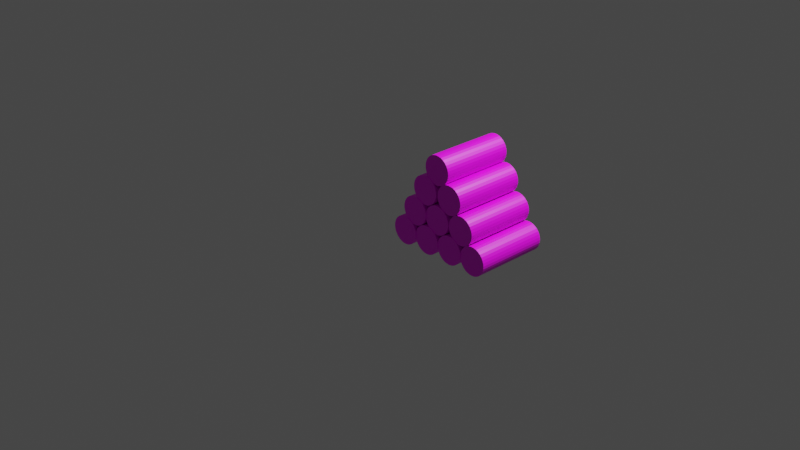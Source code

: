 # Source: Buches.blend  (saved by Blender 2.81.16; exported with 4.5.12 LTS)
import bpy
from mathutils import Matrix  # noqa: F401  (used for matrix-valued properties, if any)

bpy.ops.wm.read_factory_settings(use_empty=True)
scene = bpy.context.scene
scene.name = 'Scene'

# ---- collections
col_collection = bpy.data.collections.new('Collection'); scene.collection.children.link(col_collection)

# ---- images (referenced by path relative to the original .blend; pixels are not part of the script)
import os
ASSET_DIR = os.environ.get("B2B_ASSET_DIR", "")  # directory of the original .blend (textures are referenced by path, not embedded)
HERE = os.path.dirname(os.path.abspath(__file__))  # packed textures are extracted next to this script under _unpacked/

def load_image(name, relpath, width, height, colorspace="sRGB"):
    """Load a texture the original file referenced (path relative to the .blend, or extracted next to this script)."""
    p = next((c for c in (os.path.join(HERE, relpath), os.path.join(ASSET_DIR, relpath)) if relpath and os.path.exists(c)), "")
    if p:
        img = bpy.data.images.load(p, check_existing=True)
        img.name = name
    else:  # same state as the original file: an image datablock whose file is absent (Cycles renders it pink)
        img = bpy.data.images.new(name, width, height)
        img.source = "FILE"
        img.filepath = "//" + (relpath or name)
    img.colorspace_settings.name = colorspace
    return img
img_bark_pine_basecolor_jpg = load_image('Bark_Pine_baseColor.jpg', 'Texture/Bark_Pine_002_SD/Bark_Pine_baseColor.jpg', 1024, 1024, 'sRGB')
img_bark_pine_normal_jpg = load_image('Bark_Pine_normal.jpg', 'Texture/Bark_Pine_002_SD/Bark_Pine_normal.jpg', 1024, 1024, 'sRGB')
img_wood_002_color_jpg = load_image('Wood_002_COLOR.jpg', 'Texture/Wood_002_SD/Wood_002_COLOR.jpg', 1024, 1024, 'sRGB')

# ---- materials (node trees are filled in below, after node groups)
mat_material_001 = bpy.data.materials.new('Material.001')
mat_material_001.use_transparent_shadow = False
mat_material_002 = bpy.data.materials.new('Material.002')
mat_material_002.use_transparent_shadow = False

# ---- material node trees
mat_material_001.use_nodes = True; mat_material_001.node_tree.nodes.clear()
_N = mat_material_001.node_tree.nodes; _L = mat_material_001.node_tree.links
n0 = _N.new('ShaderNodeOutputMaterial'); n0.name = 'Material Output'; n0.location = (300, 300)
n1 = _N.new('ShaderNodeBsdfPrincipled'); n1.name = 'Principled BSDF'; n1.location = (10, 300)
n1.distribution = 'GGX'
n1.subsurface_method = 'BURLEY'
n1.inputs[3].default_value = 1.45
n1.inputs[27].default_value = (0.0, 0.0, 0.0, 1.0)
n1.inputs[28].default_value = 1.0
n2 = _N.new('ShaderNodeTexImage'); n2.name = 'Image Texture'; n2.location = (-280, 280)
n2.image = img_bark_pine_basecolor_jpg
n3 = _N.new('ShaderNodeTexImage'); n3.name = 'Image Texture.001'; n3.location = (-453, -63)
n3.image = img_bark_pine_normal_jpg
_L.new(n1.outputs[0], n0.inputs[0])
_L.new(n2.outputs[0], n1.inputs[0])
n0.is_active_output = True
mat_material_002.use_nodes = True; mat_material_002.node_tree.nodes.clear()
_N = mat_material_002.node_tree.nodes; _L = mat_material_002.node_tree.links
n0 = _N.new('ShaderNodeOutputMaterial'); n0.name = 'Material Output'; n0.location = (300, 300)
n1 = _N.new('ShaderNodeBsdfPrincipled'); n1.name = 'Principled BSDF'; n1.location = (10, 300)
n1.distribution = 'GGX'
n1.subsurface_method = 'BURLEY'
n1.inputs[3].default_value = 1.45
n1.inputs[27].default_value = (0.0, 0.0, 0.0, 1.0)
n1.inputs[28].default_value = 1.0
n2 = _N.new('ShaderNodeTexImage'); n2.name = 'Image Texture'; n2.location = (-280, 280)
n2.image = img_wood_002_color_jpg
_L.new(n1.outputs[0], n0.inputs[0])
_L.new(n2.outputs[0], n1.inputs[0])
n0.is_active_output = True

# ---- world
world_world = bpy.data.worlds.new('World'); scene.world = world_world
world_world.use_nodes = True; world_world.node_tree.nodes.clear()
_N = world_world.node_tree.nodes; _L = world_world.node_tree.links
n0 = _N.new('ShaderNodeOutputWorld'); n0.name = 'World Output'; n0.location = (300, 300)
n1 = _N.new('ShaderNodeBackground'); n1.name = 'Background'; n1.location = (10, 300)
n1.inputs[0].default_value = (0.05088, 0.05088, 0.05088, 1.0)
_L.new(n1.outputs[0], n0.inputs[0])
n0.is_active_output = True
world_world.color = (0.05088, 0.05088, 0.05088)
world_world.use_sun_shadow = False
world_world.sun_shadow_jitter_overblur = 0.0

# ---- cameras
cam_camera = bpy.data.cameras.new('Camera')
cam_camera.clip_end = 100.0
cam_camera.ortho_scale = 7.314

# ---- lights
light_light = bpy.data.lights.new('Light', 'POINT')
light_light.transmission_factor = 0.0
light_light.energy = 1000.0
light_light.shadow_soft_size = 0.1
light_light.shadow_maximum_resolution = 0.006
light_light.use_absolute_resolution = True

# ---- meshes
me_cylinder = bpy.data.meshes.new('Cylinder')
me_cylinder.from_pydata([(2.391, -1.1, -1.018), (2.427, -1.104, -1.018), (2.463, -1.115, -1.018), (2.495, -1.132, -1.018), (2.524, -1.155, -1.018), (2.547, -1.184, -1.018), (2.565, -1.217, -1.018), (2.576, -1.252, -1.018), (2.579, -1.289, -1.018), (2.576, -1.326, -1.018), (2.565, -1.361, -1.018), (2.547, -1.394, -1.018), (2.524, -1.422, -1.018), (2.495, -1.446, -1.018), (2.463, -1.463, -1.018), (2.427, -1.474, -1.018), (2.391, -1.478, -1.018), (2.354, -1.474, -1.018), (2.318, -1.463, -1.018), (2.286, -1.446, -1.018), (2.257, -1.422, -1.018), (2.234, -1.394, -1.018), (2.216, -1.361, -1.018), (2.205, -1.326, -1.018), (2.202, -1.289, -1.018), (2.205, -1.252, -1.018), (2.216, -1.217, -1.018), (2.234, -1.184, -1.018), (2.257, -1.155, -1.018), (2.286, -1.132, -1.018), (2.318, -1.115, -1.018), (2.354, -1.104, -1.018), (2.391, -1.1, -1.988), (2.427, -1.104, -1.988), (2.463, -1.115, -1.988), (2.495, -1.132, -1.988), (2.524, -1.155, -1.988), (2.547, -1.184, -1.988), (2.565, -1.217, -1.988), (2.576, -1.252, -1.988), (2.579, -1.289, -1.988), (2.576, -1.326, -1.988), (2.565, -1.361, -1.988), (2.547, -1.394, -1.988), (2.524, -1.422, -1.988), (2.495, -1.446, -1.988), (2.463, -1.463, -1.988), (2.427, -1.474, -1.988), (2.391, -1.478, -1.988), (2.354, -1.474, -1.988), (2.318, -1.463, -1.988), (2.286, -1.446, -1.988), (2.257, -1.422, -1.988), (2.234, -1.394, -1.988), (2.216, -1.361, -1.988), (2.205, -1.326, -1.988), (2.202, -1.289, -1.988), (2.205, -1.252, -1.988), (2.216, -1.217, -1.988), (2.234, -1.184, -1.988), (2.257, -1.155, -1.988), (2.286, -1.132, -1.988), (2.318, -1.115, -1.988), (2.354, -1.104, -1.988), (2.761, -1.086, -1.009), (2.798, -1.089, -1.009), (2.834, -1.1, -1.009), (2.866, -1.117, -1.009), (2.895, -1.141, -1.009), (2.918, -1.17, -1.009), (2.936, -1.202, -1.009), (2.946, -1.238, -1.009), (2.95, -1.274, -1.009), (2.946, -1.311, -1.009), (2.936, -1.347, -1.009), (2.918, -1.379, -1.009), (2.895, -1.408, -1.009), (2.866, -1.431, -1.009), (2.834, -1.449, -1.009), (2.798, -1.459, -1.009), (2.761, -1.463, -1.009), (2.725, -1.459, -1.009), (2.689, -1.449, -1.009), (2.657, -1.431, -1.009), (2.628, -1.408, -1.009), (2.604, -1.379, -1.009), (2.587, -1.347, -1.009), (2.576, -1.311, -1.009), (2.573, -1.274, -1.009), (2.576, -1.238, -1.009), (2.587, -1.202, -1.009), (2.604, -1.17, -1.009), (2.628, -1.141, -1.009), (2.657, -1.117, -1.009), (2.689, -1.1, -1.009), (2.725, -1.089, -1.009), (2.761, -1.086, -1.98), (2.798, -1.089, -1.98), (2.834, -1.1, -1.98), (2.866, -1.117, -1.98), (2.895, -1.141, -1.98), (2.918, -1.17, -1.98), (2.936, -1.202, -1.98), (2.946, -1.238, -1.98), (2.95, -1.274, -1.98), (2.946, -1.311, -1.98), (2.936, -1.347, -1.98), (2.918, -1.379, -1.98), (2.895, -1.408, -1.98), (2.866, -1.431, -1.98), (2.834, -1.449, -1.98), (2.798, -1.459, -1.98), (2.761, -1.463, -1.98), (2.725, -1.459, -1.98), (2.689, -1.449, -1.98), (2.657, -1.431, -1.98), (2.628, -1.408, -1.98), (2.604, -1.379, -1.98), (2.587, -1.347, -1.98), (2.576, -1.311, -1.98), (2.573, -1.274, -1.98), (2.576, -1.238, -1.98), (2.587, -1.202, -1.98), (2.604, -1.17, -1.98), (2.628, -1.141, -1.98), (2.657, -1.117, -1.98), (2.689, -1.1, -1.98), (2.725, -1.089, -1.98), (3.134, -1.071, -1.001), (3.171, -1.075, -1.001), (3.206, -1.085, -1.001), (3.239, -1.103, -1.001), (3.268, -1.126, -1.001), (3.291, -1.155, -1.001), (3.308, -1.188, -1.001), (3.319, -1.223, -1.001), (3.323, -1.26, -1.001), (3.319, -1.297, -1.001), (3.308, -1.332, -1.001), (3.291, -1.365, -1.001), (3.268, -1.393, -1.001), (3.239, -1.417, -1.001), (3.206, -1.434, -1.001), (3.171, -1.445, -1.001), (3.134, -1.449, -1.001), (3.097, -1.445, -1.001), (3.062, -1.434, -1.001), (3.029, -1.417, -1.001), (3.001, -1.393, -1.001), (2.977, -1.365, -1.001), (2.96, -1.332, -1.001), (2.949, -1.297, -1.001), (2.945, -1.26, -1.001), (2.949, -1.223, -1.001), (2.96, -1.188, -1.001), (2.977, -1.155, -1.001), (3.001, -1.126, -1.001), (3.029, -1.103, -1.001), (3.062, -1.085, -1.001), (3.097, -1.075, -1.001), (3.134, -1.071, -1.972), (3.171, -1.075, -1.972), (3.206, -1.085, -1.972), (3.239, -1.103, -1.972), (3.268, -1.126, -1.972), (3.291, -1.155, -1.972), (3.308, -1.188, -1.972), (3.319, -1.223, -1.972), (3.323, -1.26, -1.972), (3.319, -1.297, -1.972), (3.308, -1.332, -1.972), (3.291, -1.365, -1.972), (3.268, -1.393, -1.972), (3.239, -1.417, -1.972), (3.206, -1.434, -1.972), (3.171, -1.445, -1.972), (3.134, -1.449, -1.972), (3.097, -1.445, -1.972), (3.062, -1.434, -1.972), (3.029, -1.417, -1.972), (3.001, -1.393, -1.972), (2.977, -1.365, -1.972), (2.96, -1.332, -1.972), (2.949, -1.297, -1.972), (2.945, -1.26, -1.972), (2.949, -1.223, -1.972), (2.96, -1.188, -1.972), (2.977, -1.155, -1.972), (3.001, -1.126, -1.972), (3.029, -1.103, -1.972), (3.062, -1.085, -1.972), (3.097, -1.075, -1.972), (3.505, -1.057, -0.9929), (3.542, -1.06, -0.9929), (3.577, -1.071, -0.9929), (3.61, -1.088, -0.9929), (3.638, -1.112, -0.9929), (3.662, -1.14, -0.9929), (3.679, -1.173, -0.9929), (3.69, -1.208, -0.9929), (3.694, -1.245, -0.9929), (3.69, -1.282, -0.9929), (3.679, -1.318, -0.9929), (3.662, -1.35, -0.9929), (3.638, -1.379, -0.9929), (3.61, -1.402, -0.9929), (3.577, -1.42, -0.9929), (3.542, -1.43, -0.9929), (3.505, -1.434, -0.9929), (3.468, -1.43, -0.9929), (3.433, -1.42, -0.9929), (3.4, -1.402, -0.9929), (3.372, -1.379, -0.9929), (3.348, -1.35, -0.9929), (3.331, -1.318, -0.9929), (3.32, -1.282, -0.9929), (3.316, -1.245, -0.9929), (3.32, -1.208, -0.9929), (3.331, -1.173, -0.9929), (3.348, -1.14, -0.9929), (3.372, -1.112, -0.9929), (3.4, -1.088, -0.9929), (3.433, -1.071, -0.9929), (3.468, -1.06, -0.9929), (3.505, -1.057, -1.963), (3.542, -1.06, -1.963), (3.577, -1.071, -1.963), (3.61, -1.088, -1.963), (3.638, -1.112, -1.963), (3.662, -1.14, -1.963), (3.679, -1.173, -1.963), (3.69, -1.208, -1.963), (3.694, -1.245, -1.963), (3.69, -1.282, -1.963), (3.679, -1.318, -1.963), (3.662, -1.35, -1.963), (3.638, -1.379, -1.963), (3.61, -1.402, -1.963), (3.577, -1.42, -1.963), (3.542, -1.43, -1.963), (3.505, -1.434, -1.963), (3.468, -1.43, -1.963), (3.433, -1.42, -1.963), (3.4, -1.402, -1.963), (3.372, -1.379, -1.963), (3.348, -1.35, -1.963), (3.331, -1.318, -1.963), (3.32, -1.282, -1.963), (3.316, -1.245, -1.963), (3.32, -1.208, -1.963), (3.331, -1.173, -1.963), (3.348, -1.14, -1.963), (3.372, -1.112, -1.963), (3.4, -1.088, -1.963), (3.433, -1.071, -1.963), (3.468, -1.06, -1.963), (3.322, -1.385, -0.9935), (3.359, -1.389, -0.9935), (3.394, -1.4, -0.9935), (3.427, -1.417, -0.9935), (3.455, -1.441, -0.9935), (3.479, -1.469, -0.9935), (3.496, -1.502, -0.9935), (3.507, -1.537, -0.9935), (3.511, -1.574, -0.9935), (3.507, -1.611, -0.9935), (3.496, -1.646, -0.9935), (3.479, -1.679, -0.9935), (3.455, -1.707, -0.9935), (3.427, -1.731, -0.9935), (3.394, -1.748, -0.9935), (3.359, -1.759, -0.9935), (3.322, -1.763, -0.9935), (3.285, -1.759, -0.9935), (3.25, -1.748, -0.9935), (3.217, -1.731, -0.9935), (3.189, -1.707, -0.9935), (3.165, -1.679, -0.9935), (3.148, -1.646, -0.9935), (3.137, -1.611, -0.9935), (3.133, -1.574, -0.9935), (3.137, -1.537, -0.9935), (3.148, -1.502, -0.9935), (3.165, -1.469, -0.9935), (3.189, -1.441, -0.9935), (3.217, -1.417, -0.9935), (3.25, -1.4, -0.9935), (3.285, -1.389, -0.9935), (3.322, -1.385, -1.964), (3.359, -1.389, -1.964), (3.394, -1.4, -1.964), (3.427, -1.417, -1.964), (3.455, -1.441, -1.964), (3.479, -1.469, -1.964), (3.496, -1.502, -1.964), (3.507, -1.537, -1.964), (3.511, -1.574, -1.964), (3.507, -1.611, -1.964), (3.496, -1.646, -1.964), (3.479, -1.679, -1.964), (3.455, -1.707, -1.964), (3.427, -1.731, -1.964), (3.394, -1.748, -1.964), (3.359, -1.759, -1.964), (3.322, -1.763, -1.964), (3.285, -1.759, -1.964), (3.25, -1.748, -1.964), (3.217, -1.731, -1.964), (3.189, -1.707, -1.964), (3.165, -1.679, -1.964), (3.148, -1.646, -1.964), (3.137, -1.611, -1.964), (3.133, -1.574, -1.964), (3.137, -1.537, -1.964), (3.148, -1.502, -1.964), (3.165, -1.469, -1.964), (3.189, -1.441, -1.964), (3.217, -1.417, -1.964), (3.25, -1.4, -1.964), (3.285, -1.389, -1.964), (2.941, -1.4, -1.002), (2.978, -1.404, -1.002), (3.013, -1.414, -1.002), (3.046, -1.432, -1.002), (3.074, -1.455, -1.002), (3.098, -1.484, -1.002), (3.115, -1.517, -1.002), (3.126, -1.552, -1.002), (3.13, -1.589, -1.002), (3.126, -1.626, -1.002), (3.115, -1.661, -1.002), (3.098, -1.694, -1.002), (3.074, -1.722, -1.002), (3.046, -1.746, -1.002), (3.013, -1.763, -1.002), (2.978, -1.774, -1.002), (2.941, -1.778, -1.002), (2.904, -1.774, -1.002), (2.869, -1.763, -1.002), (2.836, -1.746, -1.002), (2.808, -1.722, -1.002), (2.784, -1.694, -1.002), (2.767, -1.661, -1.002), (2.756, -1.626, -1.002), (2.752, -1.589, -1.002), (2.756, -1.552, -1.002), (2.767, -1.517, -1.002), (2.784, -1.484, -1.002), (2.808, -1.455, -1.002), (2.836, -1.432, -1.002), (2.869, -1.414, -1.002), (2.904, -1.404, -1.002), (2.941, -1.4, -1.972), (2.978, -1.404, -1.972), (3.013, -1.414, -1.972), (3.046, -1.432, -1.972), (3.074, -1.455, -1.972), (3.098, -1.484, -1.972), (3.115, -1.517, -1.972), (3.126, -1.552, -1.972), (3.13, -1.589, -1.972), (3.126, -1.626, -1.972), (3.115, -1.661, -1.972), (3.098, -1.694, -1.972), (3.074, -1.722, -1.972), (3.046, -1.746, -1.972), (3.013, -1.763, -1.972), (2.978, -1.774, -1.972), (2.941, -1.778, -1.972), (2.904, -1.774, -1.972), (2.869, -1.763, -1.972), (2.836, -1.746, -1.972), (2.808, -1.722, -1.972), (2.784, -1.694, -1.972), (2.767, -1.661, -1.972), (2.756, -1.626, -1.972), (2.752, -1.589, -1.972), (2.756, -1.552, -1.972), (2.767, -1.517, -1.972), (2.784, -1.484, -1.972), (2.808, -1.455, -1.972), (2.836, -1.432, -1.972), (2.869, -1.414, -1.972), (2.904, -1.404, -1.972), (2.57, -1.414, -1.01), (2.607, -1.418, -1.01), (2.642, -1.428, -1.01), (2.675, -1.446, -1.01), (2.703, -1.469, -1.01), (2.727, -1.498, -1.01), (2.744, -1.53, -1.01), (2.755, -1.566, -1.01), (2.759, -1.603, -1.01), (2.755, -1.639, -1.01), (2.744, -1.675, -1.01), (2.727, -1.707, -1.01), (2.703, -1.736, -1.01), (2.675, -1.76, -1.01), (2.642, -1.777, -1.01), (2.607, -1.788, -1.01), (2.57, -1.791, -1.01), (2.533, -1.788, -1.01), (2.498, -1.777, -1.01), (2.465, -1.76, -1.01), (2.436, -1.736, -1.01), (2.413, -1.707, -1.01), (2.396, -1.675, -1.01), (2.385, -1.639, -1.01), (2.381, -1.603, -1.01), (2.385, -1.566, -1.01), (2.396, -1.53, -1.01), (2.413, -1.498, -1.01), (2.436, -1.469, -1.01), (2.465, -1.446, -1.01), (2.498, -1.428, -1.01), (2.533, -1.418, -1.01), (2.57, -1.414, -1.981), (2.607, -1.418, -1.981), (2.642, -1.428, -1.981), (2.675, -1.446, -1.981), (2.703, -1.469, -1.981), (2.727, -1.498, -1.981), (2.744, -1.53, -1.981), (2.755, -1.566, -1.981), (2.759, -1.603, -1.981), (2.755, -1.639, -1.981), (2.744, -1.675, -1.981), (2.727, -1.707, -1.981), (2.703, -1.736, -1.981), (2.675, -1.76, -1.981), (2.642, -1.777, -1.981), (2.607, -1.788, -1.981), (2.57, -1.791, -1.981), (2.533, -1.788, -1.981), (2.498, -1.777, -1.981), (2.465, -1.76, -1.981), (2.436, -1.736, -1.981), (2.413, -1.707, -1.981), (2.396, -1.675, -1.981), (2.385, -1.639, -1.981), (2.381, -1.603, -1.981), (2.385, -1.566, -1.981), (2.396, -1.53, -1.981), (2.413, -1.498, -1.981), (2.436, -1.469, -1.981), (2.465, -1.446, -1.981), (2.498, -1.428, -1.981), (2.533, -1.418, -1.981), (2.748, -1.732, -1.003), (2.785, -1.735, -1.003), (2.82, -1.746, -1.003), (2.853, -1.764, -1.003), (2.882, -1.787, -1.003), (2.905, -1.816, -1.003), (2.923, -1.848, -1.003), (2.933, -1.884, -1.003), (2.937, -1.921, -1.003), (2.933, -1.957, -1.003), (2.923, -1.993, -1.003), (2.905, -2.025, -1.003), (2.882, -2.054, -1.003), (2.853, -2.077, -1.003), (2.82, -2.095, -1.003), (2.785, -2.106, -1.003), (2.748, -2.109, -1.003), (2.711, -2.106, -1.003), (2.676, -2.095, -1.003), (2.643, -2.077, -1.003), (2.615, -2.054, -1.003), (2.591, -2.025, -1.003), (2.574, -1.993, -1.003), (2.563, -1.957, -1.003), (2.56, -1.921, -1.003), (2.563, -1.884, -1.003), (2.574, -1.848, -1.003), (2.591, -1.816, -1.003), (2.615, -1.787, -1.003), (2.643, -1.764, -1.003), (2.676, -1.746, -1.003), (2.711, -1.735, -1.003), (2.748, -1.732, -1.973), (2.785, -1.735, -1.973), (2.82, -1.746, -1.973), (2.853, -1.764, -1.973), (2.882, -1.787, -1.973), (2.905, -1.816, -1.973), (2.923, -1.848, -1.973), (2.933, -1.884, -1.973), (2.937, -1.921, -1.973), (2.933, -1.957, -1.973), (2.923, -1.993, -1.973), (2.905, -2.025, -1.973), (2.882, -2.054, -1.973), (2.853, -2.077, -1.973), (2.82, -2.095, -1.973), (2.785, -2.106, -1.973), (2.748, -2.109, -1.973), (2.711, -2.106, -1.973), (2.676, -2.095, -1.973), (2.643, -2.077, -1.973), (2.615, -2.054, -1.973), (2.591, -2.025, -1.973), (2.574, -1.993, -1.973), (2.563, -1.957, -1.973), (2.56, -1.921, -1.973), (2.563, -1.884, -1.973), (2.574, -1.848, -1.973), (2.591, -1.816, -1.973), (2.615, -1.787, -1.973), (2.643, -1.764, -1.973), (2.676, -1.746, -1.973), (2.711, -1.735, -1.973), (3.142, -1.716, -0.994), (3.179, -1.72, -0.994), (3.214, -1.731, -0.994), (3.247, -1.748, -0.994), (3.275, -1.772, -0.994), (3.299, -1.8, -0.994), (3.316, -1.833, -0.994), (3.327, -1.868, -0.994), (3.33, -1.905, -0.994), (3.327, -1.942, -0.994), (3.316, -1.977, -0.994), (3.299, -2.01, -0.994), (3.275, -2.039, -0.994), (3.247, -2.062, -0.994), (3.214, -2.08, -0.994), (3.179, -2.09, -0.994), (3.142, -2.094, -0.994), (3.105, -2.09, -0.994), (3.07, -2.08, -0.994), (3.037, -2.062, -0.994), (3.008, -2.039, -0.994), (2.985, -2.01, -0.994), (2.967, -1.977, -0.994), (2.957, -1.942, -0.994), (2.953, -1.905, -0.994), (2.957, -1.868, -0.994), (2.967, -1.833, -0.994), (2.985, -1.8, -0.994), (3.008, -1.772, -0.994), (3.037, -1.748, -0.994), (3.07, -1.731, -0.994), (3.105, -1.72, -0.994), (3.142, -1.716, -1.964), (3.179, -1.72, -1.964), (3.214, -1.731, -1.964), (3.247, -1.748, -1.964), (3.275, -1.772, -1.964), (3.299, -1.8, -1.964), (3.316, -1.833, -1.964), (3.327, -1.868, -1.964), (3.33, -1.905, -1.964), (3.327, -1.942, -1.964), (3.316, -1.977, -1.964), (3.299, -2.01, -1.964), (3.275, -2.039, -1.964), (3.247, -2.062, -1.964), (3.214, -2.08, -1.964), (3.179, -2.09, -1.964), (3.142, -2.094, -1.964), (3.105, -2.09, -1.964), (3.07, -2.08, -1.964), (3.037, -2.062, -1.964), (3.008, -2.039, -1.964), (2.985, -2.01, -1.964), (2.967, -1.977, -1.964), (2.957, -1.942, -1.964), (2.953, -1.905, -1.964), (2.957, -1.868, -1.964), (2.967, -1.833, -1.964), (2.985, -1.8, -1.964), (3.008, -1.772, -1.964), (3.037, -1.748, -1.964), (3.07, -1.731, -1.964), (3.105, -1.72, -1.964), (2.952, -2.039, -0.9948), (2.988, -2.042, -0.9948), (3.024, -2.053, -0.9948), (3.056, -2.07, -0.9948), (3.085, -2.094, -0.9948), (3.108, -2.122, -0.9948), (3.126, -2.155, -0.9948), (3.137, -2.19, -0.9948), (3.14, -2.227, -0.9948), (3.137, -2.264, -0.9948), (3.126, -2.299, -0.9948), (3.108, -2.332, -0.9948), (3.085, -2.361, -0.9948), (3.056, -2.384, -0.9948), (3.024, -2.402, -0.9948), (2.988, -2.412, -0.9948), (2.952, -2.416, -0.9948), (2.915, -2.412, -0.9948), (2.879, -2.402, -0.9948), (2.847, -2.384, -0.9948), (2.818, -2.361, -0.9948), (2.795, -2.332, -0.9948), (2.777, -2.299, -0.9948), (2.766, -2.264, -0.9948), (2.763, -2.227, -0.9948), (2.766, -2.19, -0.9948), (2.777, -2.155, -0.9948), (2.795, -2.122, -0.9948), (2.818, -2.094, -0.9948), (2.847, -2.07, -0.9948), (2.879, -2.053, -0.9948), (2.915, -2.042, -0.9948), (2.952, -2.039, -1.965), (2.988, -2.042, -1.965), (3.024, -2.053, -1.965), (3.056, -2.07, -1.965), (3.085, -2.094, -1.965), (3.108, -2.122, -1.965), (3.126, -2.155, -1.965), (3.137, -2.19, -1.965), (3.14, -2.227, -1.965), (3.137, -2.264, -1.965), (3.126, -2.299, -1.965), (3.108, -2.332, -1.965), (3.085, -2.361, -1.965), (3.056, -2.384, -1.965), (3.024, -2.402, -1.965), (2.988, -2.412, -1.965), (2.952, -2.416, -1.965), (2.915, -2.412, -1.965), (2.879, -2.402, -1.965), (2.847, -2.384, -1.965), (2.818, -2.361, -1.965), (2.795, -2.332, -1.965), (2.777, -2.299, -1.965), (2.766, -2.264, -1.965), (2.763, -2.227, -1.965), (2.766, -2.19, -1.965), (2.777, -2.155, -1.965), (2.795, -2.122, -1.965), (2.818, -2.094, -1.965), (2.847, -2.07, -1.965), (2.879, -2.053, -1.965), (2.915, -2.042, -1.965)], [], [(2, 34, 33, 1), (3, 35, 34, 2), (4, 36, 35, 3), (5, 37, 36, 4), (6, 38, 37, 5), (7, 39, 38, 6), (8, 40, 39, 7), (9, 41, 40, 8), (10, 42, 41, 9), (11, 43, 42, 10), (12, 44, 43, 11), (13, 45, 44, 12), (14, 46, 45, 13), (15, 47, 46, 14), (16, 48, 47, 15), (17, 49, 48, 16), (18, 50, 49, 17), (19, 51, 50, 18), (20, 52, 51, 19), (21, 53, 52, 20), (22, 54, 53, 21), (23, 55, 54, 22), (24, 56, 55, 23), (25, 57, 56, 24), (26, 58, 57, 25), (27, 59, 58, 26), (28, 60, 59, 27), (29, 61, 60, 28), (30, 62, 61, 29), (31, 63, 62, 30), (1, 0, 31, 30, 29, 28, 27, 26, 25, 24, 23, 22, 21, 20, 19, 18, 17, 16, 15, 14, 13, 12, 11, 10, 9, 8, 7, 6, 5, 4, 3, 2), (0, 32, 63, 31), (32, 33, 34, 35, 36, 37, 38, 39, 40, 41, 42, 43, 44, 45, 46, 47, 48, 49, 50, 51, 52, 53, 54, 55, 56, 57, 58, 59, 60, 61, 62, 63), (1, 33, 32, 0), (66, 98, 97, 65), (67, 99, 98, 66), (68, 100, 99, 67), (69, 101, 100, 68), (70, 102, 101, 69), (71, 103, 102, 70), (72, 104, 103, 71), (73, 105, 104, 72), (74, 106, 105, 73), (75, 107, 106, 74), (76, 108, 107, 75), (77, 109, 108, 76), (78, 110, 109, 77), (79, 111, 110, 78), (80, 112, 111, 79), (81, 113, 112, 80), (82, 114, 113, 81), (83, 115, 114, 82), (84, 116, 115, 83), (85, 117, 116, 84), (86, 118, 117, 85), (87, 119, 118, 86), (88, 120, 119, 87), (89, 121, 120, 88), (90, 122, 121, 89), (91, 123, 122, 90), (92, 124, 123, 91), (93, 125, 124, 92), (94, 126, 125, 93), (95, 127, 126, 94), (65, 64, 95, 94, 93, 92, 91, 90, 89, 88, 87, 86, 85, 84, 83, 82, 81, 80, 79, 78, 77, 76, 75, 74, 73, 72, 71, 70, 69, 68, 67, 66), (64, 96, 127, 95), (96, 97, 98, 99, 100, 101, 102, 103, 104, 105, 106, 107, 108, 109, 110, 111, 112, 113, 114, 115, 116, 117, 118, 119, 120, 121, 122, 123, 124, 125, 126, 127), (65, 97, 96, 64), (130, 162, 161, 129), (131, 163, 162, 130), (132, 164, 163, 131), (133, 165, 164, 132), (134, 166, 165, 133), (135, 167, 166, 134), (136, 168, 167, 135), (137, 169, 168, 136), (138, 170, 169, 137), (139, 171, 170, 138), (140, 172, 171, 139), (141, 173, 172, 140), (142, 174, 173, 141), (143, 175, 174, 142), (144, 176, 175, 143), (145, 177, 176, 144), (146, 178, 177, 145), (147, 179, 178, 146), (148, 180, 179, 147), (149, 181, 180, 148), (150, 182, 181, 149), (151, 183, 182, 150), (152, 184, 183, 151), (153, 185, 184, 152), (154, 186, 185, 153), (155, 187, 186, 154), (156, 188, 187, 155), (157, 189, 188, 156), (158, 190, 189, 157), (159, 191, 190, 158), (129, 128, 159, 158, 157, 156, 155, 154, 153, 152, 151, 150, 149, 148, 147, 146, 145, 144, 143, 142, 141, 140, 139, 138, 137, 136, 135, 134, 133, 132, 131, 130), (128, 160, 191, 159), (160, 161, 162, 163, 164, 165, 166, 167, 168, 169, 170, 171, 172, 173, 174, 175, 176, 177, 178, 179, 180, 181, 182, 183, 184, 185, 186, 187, 188, 189, 190, 191), (129, 161, 160, 128), (194, 226, 225, 193), (195, 227, 226, 194), (196, 228, 227, 195), (197, 229, 228, 196), (198, 230, 229, 197), (199, 231, 230, 198), (200, 232, 231, 199), (201, 233, 232, 200), (202, 234, 233, 201), (203, 235, 234, 202), (204, 236, 235, 203), (205, 237, 236, 204), (206, 238, 237, 205), (207, 239, 238, 206), (208, 240, 239, 207), (209, 241, 240, 208), (210, 242, 241, 209), (211, 243, 242, 210), (212, 244, 243, 211), (213, 245, 244, 212), (214, 246, 245, 213), (215, 247, 246, 214), (216, 248, 247, 215), (217, 249, 248, 216), (218, 250, 249, 217), (219, 251, 250, 218), (220, 252, 251, 219), (221, 253, 252, 220), (222, 254, 253, 221), (223, 255, 254, 222), (193, 192, 223, 222, 221, 220, 219, 218, 217, 216, 215, 214, 213, 212, 211, 210, 209, 208, 207, 206, 205, 204, 203, 202, 201, 200, 199, 198, 197, 196, 195, 194), (192, 224, 255, 223), (224, 225, 226, 227, 228, 229, 230, 231, 232, 233, 234, 235, 236, 237, 238, 239, 240, 241, 242, 243, 244, 245, 246, 247, 248, 249, 250, 251, 252, 253, 254, 255), (193, 225, 224, 192), (258, 290, 289, 257), (259, 291, 290, 258), (260, 292, 291, 259), (261, 293, 292, 260), (262, 294, 293, 261), (263, 295, 294, 262), (264, 296, 295, 263), (265, 297, 296, 264), (266, 298, 297, 265), (267, 299, 298, 266), (268, 300, 299, 267), (269, 301, 300, 268), (270, 302, 301, 269), (271, 303, 302, 270), (272, 304, 303, 271), (273, 305, 304, 272), (274, 306, 305, 273), (275, 307, 306, 274), (276, 308, 307, 275), (277, 309, 308, 276), (278, 310, 309, 277), (279, 311, 310, 278), (280, 312, 311, 279), (281, 313, 312, 280), (282, 314, 313, 281), (283, 315, 314, 282), (284, 316, 315, 283), (285, 317, 316, 284), (286, 318, 317, 285), (287, 319, 318, 286), (257, 256, 287, 286, 285, 284, 283, 282, 281, 280, 279, 278, 277, 276, 275, 274, 273, 272, 271, 270, 269, 268, 267, 266, 265, 264, 263, 262, 261, 260, 259, 258), (256, 288, 319, 287), (288, 289, 290, 291, 292, 293, 294, 295, 296, 297, 298, 299, 300, 301, 302, 303, 304, 305, 306, 307, 308, 309, 310, 311, 312, 313, 314, 315, 316, 317, 318, 319), (257, 289, 288, 256), (322, 354, 353, 321), (323, 355, 354, 322), (324, 356, 355, 323), (325, 357, 356, 324), (326, 358, 357, 325), (327, 359, 358, 326), (328, 360, 359, 327), (329, 361, 360, 328), (330, 362, 361, 329), (331, 363, 362, 330), (332, 364, 363, 331), (333, 365, 364, 332), (334, 366, 365, 333), (335, 367, 366, 334), (336, 368, 367, 335), (337, 369, 368, 336), (338, 370, 369, 337), (339, 371, 370, 338), (340, 372, 371, 339), (341, 373, 372, 340), (342, 374, 373, 341), (343, 375, 374, 342), (344, 376, 375, 343), (345, 377, 376, 344), (346, 378, 377, 345), (347, 379, 378, 346), (348, 380, 379, 347), (349, 381, 380, 348), (350, 382, 381, 349), (351, 383, 382, 350), (321, 320, 351, 350, 349, 348, 347, 346, 345, 344, 343, 342, 341, 340, 339, 338, 337, 336, 335, 334, 333, 332, 331, 330, 329, 328, 327, 326, 325, 324, 323, 322), (320, 352, 383, 351), (352, 353, 354, 355, 356, 357, 358, 359, 360, 361, 362, 363, 364, 365, 366, 367, 368, 369, 370, 371, 372, 373, 374, 375, 376, 377, 378, 379, 380, 381, 382, 383), (321, 353, 352, 320), (386, 418, 417, 385), (387, 419, 418, 386), (388, 420, 419, 387), (389, 421, 420, 388), (390, 422, 421, 389), (391, 423, 422, 390), (392, 424, 423, 391), (393, 425, 424, 392), (394, 426, 425, 393), (395, 427, 426, 394), (396, 428, 427, 395), (397, 429, 428, 396), (398, 430, 429, 397), (399, 431, 430, 398), (400, 432, 431, 399), (401, 433, 432, 400), (402, 434, 433, 401), (403, 435, 434, 402), (404, 436, 435, 403), (405, 437, 436, 404), (406, 438, 437, 405), (407, 439, 438, 406), (408, 440, 439, 407), (409, 441, 440, 408), (410, 442, 441, 409), (411, 443, 442, 410), (412, 444, 443, 411), (413, 445, 444, 412), (414, 446, 445, 413), (415, 447, 446, 414), (385, 384, 415, 414, 413, 412, 411, 410, 409, 408, 407, 406, 405, 404, 403, 402, 401, 400, 399, 398, 397, 396, 395, 394, 393, 392, 391, 390, 389, 388, 387, 386), (384, 416, 447, 415), (416, 417, 418, 419, 420, 421, 422, 423, 424, 425, 426, 427, 428, 429, 430, 431, 432, 433, 434, 435, 436, 437, 438, 439, 440, 441, 442, 443, 444, 445, 446, 447), (385, 417, 416, 384), (450, 482, 481, 449), (451, 483, 482, 450), (452, 484, 483, 451), (453, 485, 484, 452), (454, 486, 485, 453), (455, 487, 486, 454), (456, 488, 487, 455), (457, 489, 488, 456), (458, 490, 489, 457), (459, 491, 490, 458), (460, 492, 491, 459), (461, 493, 492, 460), (462, 494, 493, 461), (463, 495, 494, 462), (464, 496, 495, 463), (465, 497, 496, 464), (466, 498, 497, 465), (467, 499, 498, 466), (468, 500, 499, 467), (469, 501, 500, 468), (470, 502, 501, 469), (471, 503, 502, 470), (472, 504, 503, 471), (473, 505, 504, 472), (474, 506, 505, 473), (475, 507, 506, 474), (476, 508, 507, 475), (477, 509, 508, 476), (478, 510, 509, 477), (479, 511, 510, 478), (449, 448, 479, 478, 477, 476, 475, 474, 473, 472, 471, 470, 469, 468, 467, 466, 465, 464, 463, 462, 461, 460, 459, 458, 457, 456, 455, 454, 453, 452, 451, 450), (448, 480, 511, 479), (480, 481, 482, 483, 484, 485, 486, 487, 488, 489, 490, 491, 492, 493, 494, 495, 496, 497, 498, 499, 500, 501, 502, 503, 504, 505, 506, 507, 508, 509, 510, 511), (449, 481, 480, 448), (514, 546, 545, 513), (515, 547, 546, 514), (516, 548, 547, 515), (517, 549, 548, 516), (518, 550, 549, 517), (519, 551, 550, 518), (520, 552, 551, 519), (521, 553, 552, 520), (522, 554, 553, 521), (523, 555, 554, 522), (524, 556, 555, 523), (525, 557, 556, 524), (526, 558, 557, 525), (527, 559, 558, 526), (528, 560, 559, 527), (529, 561, 560, 528), (530, 562, 561, 529), (531, 563, 562, 530), (532, 564, 563, 531), (533, 565, 564, 532), (534, 566, 565, 533), (535, 567, 566, 534), (536, 568, 567, 535), (537, 569, 568, 536), (538, 570, 569, 537), (539, 571, 570, 538), (540, 572, 571, 539), (541, 573, 572, 540), (542, 574, 573, 541), (543, 575, 574, 542), (513, 512, 543, 542, 541, 540, 539, 538, 537, 536, 535, 534, 533, 532, 531, 530, 529, 528, 527, 526, 525, 524, 523, 522, 521, 520, 519, 518, 517, 516, 515, 514), (512, 544, 575, 543), (544, 545, 546, 547, 548, 549, 550, 551, 552, 553, 554, 555, 556, 557, 558, 559, 560, 561, 562, 563, 564, 565, 566, 567, 568, 569, 570, 571, 572, 573, 574, 575), (513, 545, 544, 512), (578, 610, 609, 577), (579, 611, 610, 578), (580, 612, 611, 579), (581, 613, 612, 580), (582, 614, 613, 581), (583, 615, 614, 582), (584, 616, 615, 583), (585, 617, 616, 584), (586, 618, 617, 585), (587, 619, 618, 586), (588, 620, 619, 587), (589, 621, 620, 588), (590, 622, 621, 589), (591, 623, 622, 590), (592, 624, 623, 591), (593, 625, 624, 592), (594, 626, 625, 593), (595, 627, 626, 594), (596, 628, 627, 595), (597, 629, 628, 596), (598, 630, 629, 597), (599, 631, 630, 598), (600, 632, 631, 599), (601, 633, 632, 600), (602, 634, 633, 601), (603, 635, 634, 602), (604, 636, 635, 603), (605, 637, 636, 604), (606, 638, 637, 605), (607, 639, 638, 606), (577, 576, 607, 606, 605, 604, 603, 602, 601, 600, 599, 598, 597, 596, 595, 594, 593, 592, 591, 590, 589, 588, 587, 586, 585, 584, 583, 582, 581, 580, 579, 578), (576, 608, 639, 607), (608, 609, 610, 611, 612, 613, 614, 615, 616, 617, 618, 619, 620, 621, 622, 623, 624, 625, 626, 627, 628, 629, 630, 631, 632, 633, 634, 635, 636, 637, 638, 639), (577, 609, 608, 576)])
me_cylinder.polygons.foreach_set('material_index', [0, 0, 0, 0, 0, 0, 0, 0, 0, 0, 0, 0, 0, 0, 0, 0, 0, 0, 0, 0, 0, 0, 0, 0, 0, 0, 0, 0, 0, 0, 1, 0, 1, 0, 0, 0, 0, 0, 0, 0, 0, 0, 0, 0, 0, 0, 0, 0, 0, 0, 0, 0, 0, 0, 0, 0, 0, 0, 0, 0, 0, 0, 0, 0, 1, 0, 1, 0, 0, 0, 0, 0, 0, 0, 0, 0, 0, 0, 0, 0, 0, 0, 0, 0, 0, 0, 0, 0, 0, 0, 0, 0, 0, 0, 0, 0, 0, 0, 1, 0, 1, 0, 0, 0, 0, 0, 0, 0, 0, 0, 0, 0, 0, 0, 0, 0, 0, 0, 0, 0, 0, 0, 0, 0, 0, 0, 0, 0, 0, 0, 0, 0, 1, 0, 1, 0, 0, 0, 0, 0, 0, 0, 0, 0, 0, 0, 0, 0, 0, 0, 0, 0, 0, 0, 0, 0, 0, 0, 0, 0, 0, 0, 0, 0, 0, 0, 1, 0, 1, 0, 0, 0, 0, 0, 0, 0, 0, 0, 0, 0, 0, 0, 0, 0, 0, 0, 0, 0, 0, 0, 0, 0, 0, 0, 0, 0, 0, 0, 0, 0, 1, 0, 1, 0, 0, 0, 0, 0, 0, 0, 0, 0, 0, 0, 0, 0, 0, 0, 0, 0, 0, 0, 0, 0, 0, 0, 0, 0, 0, 0, 0, 0, 0, 0, 1, 0, 1, 0, 0, 0, 0, 0, 0, 0, 0, 0, 0, 0, 0, 0, 0, 0, 0, 0, 0, 0, 0, 0, 0, 0, 0, 0, 0, 0, 0, 0, 0, 0, 1, 0, 1, 0, 0, 0, 0, 0, 0, 0, 0, 0, 0, 0, 0, 0, 0, 0, 0, 0, 0, 0, 0, 0, 0, 0, 0, 0, 0, 0, 0, 0, 0, 0, 1, 0, 1, 0, 0, 0, 0, 0, 0, 0, 0, 0, 0, 0, 0, 0, 0, 0, 0, 0, 0, 0, 0, 0, 0, 0, 0, 0, 0, 0, 0, 0, 0, 0, 1, 0, 1, 0])
_uv = me_cylinder.uv_layers.new(name='UVMap')
_uv.uv.foreach_set('vector', [0.9375, 1.0, 0.9375, 0.5, 0.9688, 0.5, 0.9688, 1.0, 0.9062, 1.0, 0.9062, 0.5, 0.9375, 0.5, 0.9375, 1.0, 0.875, 1.0, 0.875, 0.5, 0.9062, 0.5, 0.9062, 1.0, 0.8438, 1.0, 0.8438, 0.5, 0.875, 0.5, 0.875, 1.0, 0.8125, 1.0, 0.8125, 0.5, 0.8438, 0.5, 0.8438, 1.0, 0.7812, 1.0, 0.7812, 0.5, 0.8125, 0.5, 0.8125, 1.0, 0.75, 1.0, 0.75, 0.5, 0.7812, 0.5, 0.7812, 1.0, 0.7188, 1.0, 0.7188, 0.5, 0.75, 0.5, 0.75, 1.0, 0.6875, 1.0, 0.6875, 0.5, 0.7188, 0.5, 0.7188, 1.0, 0.6562, 1.0, 0.6562, 0.5, 0.6875, 0.5, 0.6875, 1.0, 0.625, 1.0, 0.625, 0.5, 0.6562, 0.5, 0.6562, 1.0, 0.5938, 1.0, 0.5938, 0.5, 0.625, 0.5, 0.625, 1.0, 0.5625, 1.0, 0.5625, 0.5, 0.5938, 0.5, 0.5938, 1.0, 0.5312, 1.0, 0.5312, 0.5, 0.5625, 0.5, 0.5625, 1.0, 0.5, 1.0, 0.5, 0.5, 0.5312, 0.5, 0.5312, 1.0, 0.4688, 1.0, 0.4688, 0.5, 0.5, 0.5, 0.5, 1.0, 0.4375, 1.0, 0.4375, 0.5, 0.4688, 0.5, 0.4688, 1.0, 0.4062, 1.0, 0.4062, 0.5, 0.4375, 0.5, 0.4375, 1.0, 0.375, 1.0, 0.375, 0.5, 0.4062, 0.5, 0.4062, 1.0, 0.3438, 1.0, 0.3438, 0.5, 0.375, 0.5, 0.375, 1.0, 0.3125, 1.0, 0.3125, 0.5, 0.3438, 0.5, 0.3438, 1.0, 0.2812, 1.0, 0.2812, 0.5, 0.3125, 0.5, 0.3125, 1.0, 0.25, 1.0, 0.25, 0.5, 0.2812, 0.5, 0.2812, 1.0, 0.2188, 1.0, 0.2188, 0.5, 0.25, 0.5, 0.25, 1.0, 0.1875, 1.0, 0.1875, 0.5, 0.2188, 0.5, 0.2188, 1.0, 0.1562, 1.0, 0.1562, 0.5, 0.1875, 0.5, 0.1875, 1.0, 0.125, 1.0, 0.125, 0.5, 0.1562, 0.5, 0.1562, 1.0, 0.09375, 1.0, 0.09375, 0.5, 0.125, 0.5, 0.125, 1.0, 0.0625, 1.0, 0.0625, 0.5, 0.09375, 0.5, 0.09375, 1.0, 0.03125, 1.0, 0.03125, 0.5, 0.0625, 0.5, 0.0625, 1.0, 0.7497, 0.7026, 0.7541, 0.7494, 0.7492, 0.7962, 0.7353, 0.8411, 0.7129, 0.8825, 0.6828, 0.9187, 0.6463, 0.9483, 0.6047, 0.9703, 0.5596, 0.9837, 0.5127, 0.988, 0.4659, 0.9831, 0.421, 0.9692, 0.3796, 0.9468, 0.3434, 0.9168, 0.3138, 0.8802, 0.2918, 0.8386, 0.2784, 0.7935, 0.2741, 0.7467, 0.279, 0.6999, 0.2929, 0.6549, 0.3153, 0.6136, 0.3453, 0.5774, 0.3819, 0.5477, 0.4235, 0.5258, 0.4686, 0.5124, 0.5154, 0.508, 0.5622, 0.5129, 0.6072, 0.5268, 0.6485, 0.5492, 0.6847, 0.5793, 0.7144, 0.6158, 0.7363, 0.6575, 0.0, 1.0, 0.0, 0.5, 0.03125, 0.5, 0.03125, 1.0, 0.7569, 0.2494, 0.7526, 0.2026, 0.7392, 0.1575, 0.7172, 0.1158, 0.6876, 0.0793, 0.6514, 0.04925, 0.61, 0.02683, 0.5651, 0.01292, 0.5183, 0.008039, 0.4715, 0.01238, 0.4264, 0.02578, 0.3847, 0.04772, 0.3482, 0.07736, 0.3181, 0.1136, 0.2957, 0.1549, 0.2818, 0.1999, 0.2769, 0.2467, 0.2813, 0.2935, 0.2947, 0.3386, 0.3166, 0.3802, 0.3463, 0.4168, 0.3825, 0.4468, 0.4238, 0.4692, 0.4688, 0.4832, 0.5156, 0.488, 0.5624, 0.4837, 0.6075, 0.4703, 0.6491, 0.4483, 0.6857, 0.4187, 0.7157, 0.3825, 0.7381, 0.3411, 0.752, 0.2962, 0.9688, 1.0, 0.9688, 0.5, 1.0, 0.5, 1.0, 1.0, 0.9375, 1.0, 0.9375, 0.5, 0.9688, 0.5, 0.9688, 1.0, 0.9062, 1.0, 0.9062, 0.5, 0.9375, 0.5, 0.9375, 1.0, 0.875, 1.0, 0.875, 0.5, 0.9062, 0.5, 0.9062, 1.0, 0.8438, 1.0, 0.8438, 0.5, 0.875, 0.5, 0.875, 1.0, 0.8125, 1.0, 0.8125, 0.5, 0.8438, 0.5, 0.8438, 1.0, 0.7812, 1.0, 0.7812, 0.5, 0.8125, 0.5, 0.8125, 1.0, 0.75, 1.0, 0.75, 0.5, 0.7812, 0.5, 0.7812, 1.0, 0.7188, 1.0, 0.7188, 0.5, 0.75, 0.5, 0.75, 1.0, 0.6875, 1.0, 0.6875, 0.5, 0.7188, 0.5, 0.7188, 1.0, 0.6562, 1.0, 0.6562, 0.5, 0.6875, 0.5, 0.6875, 1.0, 0.625, 1.0, 0.625, 0.5, 0.6562, 0.5, 0.6562, 1.0, 0.5938, 1.0, 0.5938, 0.5, 0.625, 0.5, 0.625, 1.0, 0.5625, 1.0, 0.5625, 0.5, 0.5938, 0.5, 0.5938, 1.0, 0.5312, 1.0, 0.5312, 0.5, 0.5625, 0.5, 0.5625, 1.0, 0.5, 1.0, 0.5, 0.5, 0.5312, 0.5, 0.5312, 1.0, 0.4688, 1.0, 0.4688, 0.5, 0.5, 0.5, 0.5, 1.0, 0.4375, 1.0, 0.4375, 0.5, 0.4688, 0.5, 0.4688, 1.0, 0.4062, 1.0, 0.4062, 0.5, 0.4375, 0.5, 0.4375, 1.0, 0.375, 1.0, 0.375, 0.5, 0.4062, 0.5, 0.4062, 1.0, 0.3438, 1.0, 0.3438, 0.5, 0.375, 0.5, 0.375, 1.0, 0.3125, 1.0, 0.3125, 0.5, 0.3438, 0.5, 0.3438, 1.0, 0.2812, 1.0, 0.2812, 0.5, 0.3125, 0.5, 0.3125, 1.0, 0.25, 1.0, 0.25, 0.5, 0.2812, 0.5, 0.2812, 1.0, 0.2188, 1.0, 0.2188, 0.5, 0.25, 0.5, 0.25, 1.0, 0.1875, 1.0, 0.1875, 0.5, 0.2188, 0.5, 0.2188, 1.0, 0.1562, 1.0, 0.1562, 0.5, 0.1875, 0.5, 0.1875, 1.0, 0.125, 1.0, 0.125, 0.5, 0.1562, 0.5, 0.1562, 1.0, 0.09375, 1.0, 0.09375, 0.5, 0.125, 0.5, 0.125, 1.0, 0.0625, 1.0, 0.0625, 0.5, 0.09375, 0.5, 0.09375, 1.0, 0.03125, 1.0, 0.03125, 0.5, 0.0625, 0.5, 0.0625, 1.0, 0.7497, 0.7026, 0.7541, 0.7494, 0.7492, 0.7962, 0.7353, 0.8411, 0.7129, 0.8825, 0.6828, 0.9187, 0.6463, 0.9483, 0.6047, 0.9703, 0.5596, 0.9837, 0.5127, 0.988, 0.4659, 0.9831, 0.421, 0.9692, 0.3796, 0.9468, 0.3434, 0.9168, 0.3138, 0.8802, 0.2918, 0.8386, 0.2784, 0.7935, 0.2741, 0.7467, 0.279, 0.6999, 0.2929, 0.6549, 0.3153, 0.6136, 0.3453, 0.5774, 0.3819, 0.5477, 0.4235, 0.5258, 0.4686, 0.5124, 0.5154, 0.508, 0.5622, 0.5129, 0.6072, 0.5268, 0.6485, 0.5492, 0.6847, 0.5793, 0.7144, 0.6158, 0.7363, 0.6575, 0.0, 1.0, 0.0, 0.5, 0.03125, 0.5, 0.03125, 1.0, 0.7569, 0.2494, 0.7526, 0.2026, 0.7392, 0.1575, 0.7172, 0.1158, 0.6876, 0.0793, 0.6514, 0.04925, 0.61, 0.02683, 0.5651, 0.01292, 0.5183, 0.008039, 0.4715, 0.01238, 0.4264, 0.02578, 0.3847, 0.04772, 0.3482, 0.07736, 0.3181, 0.1136, 0.2957, 0.1549, 0.2818, 0.1999, 0.2769, 0.2467, 0.2813, 0.2935, 0.2947, 0.3386, 0.3166, 0.3802, 0.3463, 0.4168, 0.3825, 0.4468, 0.4238, 0.4692, 0.4688, 0.4832, 0.5156, 0.488, 0.5624, 0.4837, 0.6075, 0.4703, 0.6491, 0.4483, 0.6857, 0.4187, 0.7157, 0.3825, 0.7381, 0.3411, 0.752, 0.2962, 0.9688, 1.0, 0.9688, 0.5, 1.0, 0.5, 1.0, 1.0, 0.9375, 1.0, 0.9375, 0.5, 0.9688, 0.5, 0.9688, 1.0, 0.9062, 1.0, 0.9062, 0.5, 0.9375, 0.5, 0.9375, 1.0, 0.875, 1.0, 0.875, 0.5, 0.9062, 0.5, 0.9062, 1.0, 0.8438, 1.0, 0.8438, 0.5, 0.875, 0.5, 0.875, 1.0, 0.8125, 1.0, 0.8125, 0.5, 0.8438, 0.5, 0.8438, 1.0, 0.7812, 1.0, 0.7812, 0.5, 0.8125, 0.5, 0.8125, 1.0, 0.75, 1.0, 0.75, 0.5, 0.7812, 0.5, 0.7812, 1.0, 0.7188, 1.0, 0.7188, 0.5, 0.75, 0.5, 0.75, 1.0, 0.6875, 1.0, 0.6875, 0.5, 0.7188, 0.5, 0.7188, 1.0, 0.6562, 1.0, 0.6562, 0.5, 0.6875, 0.5, 0.6875, 1.0, 0.625, 1.0, 0.625, 0.5, 0.6562, 0.5, 0.6562, 1.0, 0.5938, 1.0, 0.5938, 0.5, 0.625, 0.5, 0.625, 1.0, 0.5625, 1.0, 0.5625, 0.5, 0.5938, 0.5, 0.5938, 1.0, 0.5312, 1.0, 0.5312, 0.5, 0.5625, 0.5, 0.5625, 1.0, 0.5, 1.0, 0.5, 0.5, 0.5312, 0.5, 0.5312, 1.0, 0.4688, 1.0, 0.4688, 0.5, 0.5, 0.5, 0.5, 1.0, 0.4375, 1.0, 0.4375, 0.5, 0.4688, 0.5, 0.4688, 1.0, 0.4062, 1.0, 0.4062, 0.5, 0.4375, 0.5, 0.4375, 1.0, 0.375, 1.0, 0.375, 0.5, 0.4062, 0.5, 0.4062, 1.0, 0.3438, 1.0, 0.3438, 0.5, 0.375, 0.5, 0.375, 1.0, 0.3125, 1.0, 0.3125, 0.5, 0.3438, 0.5, 0.3438, 1.0, 0.2812, 1.0, 0.2812, 0.5, 0.3125, 0.5, 0.3125, 1.0, 0.25, 1.0, 0.25, 0.5, 0.2812, 0.5, 0.2812, 1.0, 0.2188, 1.0, 0.2188, 0.5, 0.25, 0.5, 0.25, 1.0, 0.1875, 1.0, 0.1875, 0.5, 0.2188, 0.5, 0.2188, 1.0, 0.1562, 1.0, 0.1562, 0.5, 0.1875, 0.5, 0.1875, 1.0, 0.125, 1.0, 0.125, 0.5, 0.1562, 0.5, 0.1562, 1.0, 0.09375, 1.0, 0.09375, 0.5, 0.125, 0.5, 0.125, 1.0, 0.0625, 1.0, 0.0625, 0.5, 0.09375, 0.5, 0.09375, 1.0, 0.03125, 1.0, 0.03125, 0.5, 0.0625, 0.5, 0.0625, 1.0, 0.7497, 0.7026, 0.7541, 0.7494, 0.7492, 0.7962, 0.7353, 0.8411, 0.7129, 0.8825, 0.6828, 0.9187, 0.6463, 0.9483, 0.6047, 0.9703, 0.5596, 0.9837, 0.5127, 0.988, 0.4659, 0.9831, 0.421, 0.9692, 0.3796, 0.9468, 0.3434, 0.9168, 0.3138, 0.8802, 0.2918, 0.8386, 0.2784, 0.7935, 0.2741, 0.7467, 0.279, 0.6999, 0.2929, 0.6549, 0.3153, 0.6136, 0.3453, 0.5774, 0.3819, 0.5477, 0.4235, 0.5258, 0.4686, 0.5124, 0.5154, 0.508, 0.5622, 0.5129, 0.6072, 0.5268, 0.6485, 0.5492, 0.6847, 0.5793, 0.7144, 0.6158, 0.7363, 0.6575, 0.0, 1.0, 0.0, 0.5, 0.03125, 0.5, 0.03125, 1.0, 0.7569, 0.2494, 0.7526, 0.2026, 0.7392, 0.1575, 0.7172, 0.1158, 0.6876, 0.0793, 0.6514, 0.04925, 0.61, 0.02683, 0.5651, 0.01292, 0.5183, 0.008039, 0.4715, 0.01238, 0.4264, 0.02578, 0.3847, 0.04772, 0.3482, 0.07736, 0.3181, 0.1136, 0.2957, 0.1549, 0.2818, 0.1999, 0.2769, 0.2467, 0.2813, 0.2935, 0.2947, 0.3386, 0.3166, 0.3802, 0.3463, 0.4168, 0.3825, 0.4468, 0.4238, 0.4692, 0.4688, 0.4832, 0.5156, 0.488, 0.5624, 0.4837, 0.6075, 0.4703, 0.6491, 0.4483, 0.6857, 0.4187, 0.7157, 0.3825, 0.7381, 0.3411, 0.752, 0.2962, 0.9688, 1.0, 0.9688, 0.5, 1.0, 0.5, 1.0, 1.0, 0.9375, 1.0, 0.9375, 0.5, 0.9688, 0.5, 0.9688, 1.0, 0.9062, 1.0, 0.9062, 0.5, 0.9375, 0.5, 0.9375, 1.0, 0.875, 1.0, 0.875, 0.5, 0.9062, 0.5, 0.9062, 1.0, 0.8438, 1.0, 0.8438, 0.5, 0.875, 0.5, 0.875, 1.0, 0.8125, 1.0, 0.8125, 0.5, 0.8438, 0.5, 0.8438, 1.0, 0.7812, 1.0, 0.7812, 0.5, 0.8125, 0.5, 0.8125, 1.0, 0.75, 1.0, 0.75, 0.5, 0.7812, 0.5, 0.7812, 1.0, 0.7188, 1.0, 0.7188, 0.5, 0.75, 0.5, 0.75, 1.0, 0.6875, 1.0, 0.6875, 0.5, 0.7188, 0.5, 0.7188, 1.0, 0.6562, 1.0, 0.6562, 0.5, 0.6875, 0.5, 0.6875, 1.0, 0.625, 1.0, 0.625, 0.5, 0.6562, 0.5, 0.6562, 1.0, 0.5938, 1.0, 0.5938, 0.5, 0.625, 0.5, 0.625, 1.0, 0.5625, 1.0, 0.5625, 0.5, 0.5938, 0.5, 0.5938, 1.0, 0.5312, 1.0, 0.5312, 0.5, 0.5625, 0.5, 0.5625, 1.0, 0.5, 1.0, 0.5, 0.5, 0.5312, 0.5, 0.5312, 1.0, 0.4688, 1.0, 0.4688, 0.5, 0.5, 0.5, 0.5, 1.0, 0.4375, 1.0, 0.4375, 0.5, 0.4688, 0.5, 0.4688, 1.0, 0.4062, 1.0, 0.4062, 0.5, 0.4375, 0.5, 0.4375, 1.0, 0.375, 1.0, 0.375, 0.5, 0.4062, 0.5, 0.4062, 1.0, 0.3438, 1.0, 0.3438, 0.5, 0.375, 0.5, 0.375, 1.0, 0.3125, 1.0, 0.3125, 0.5, 0.3438, 0.5, 0.3438, 1.0, 0.2812, 1.0, 0.2812, 0.5, 0.3125, 0.5, 0.3125, 1.0, 0.25, 1.0, 0.25, 0.5, 0.2812, 0.5, 0.2812, 1.0, 0.2188, 1.0, 0.2188, 0.5, 0.25, 0.5, 0.25, 1.0, 0.1875, 1.0, 0.1875, 0.5, 0.2188, 0.5, 0.2188, 1.0, 0.1562, 1.0, 0.1562, 0.5, 0.1875, 0.5, 0.1875, 1.0, 0.125, 1.0, 0.125, 0.5, 0.1562, 0.5, 0.1562, 1.0, 0.09375, 1.0, 0.09375, 0.5, 0.125, 0.5, 0.125, 1.0, 0.0625, 1.0, 0.0625, 0.5, 0.09375, 0.5, 0.09375, 1.0, 0.03125, 1.0, 0.03125, 0.5, 0.0625, 0.5, 0.0625, 1.0, 0.7497, 0.7026, 0.7541, 0.7494, 0.7492, 0.7962, 0.7353, 0.8411, 0.7129, 0.8825, 0.6828, 0.9187, 0.6463, 0.9483, 0.6047, 0.9703, 0.5596, 0.9837, 0.5127, 0.988, 0.4659, 0.9831, 0.421, 0.9692, 0.3796, 0.9468, 0.3434, 0.9168, 0.3138, 0.8802, 0.2918, 0.8386, 0.2784, 0.7935, 0.2741, 0.7467, 0.279, 0.6999, 0.2929, 0.6549, 0.3153, 0.6136, 0.3453, 0.5774, 0.3819, 0.5477, 0.4235, 0.5258, 0.4686, 0.5124, 0.5154, 0.508, 0.5622, 0.5129, 0.6072, 0.5268, 0.6485, 0.5492, 0.6847, 0.5793, 0.7144, 0.6158, 0.7363, 0.6575, 0.0, 1.0, 0.0, 0.5, 0.03125, 0.5, 0.03125, 1.0, 0.7569, 0.2494, 0.7526, 0.2026, 0.7392, 0.1575, 0.7172, 0.1158, 0.6876, 0.0793, 0.6514, 0.04925, 0.61, 0.02683, 0.5651, 0.01292, 0.5183, 0.008039, 0.4715, 0.01238, 0.4264, 0.02578, 0.3847, 0.04772, 0.3482, 0.07736, 0.3181, 0.1136, 0.2957, 0.1549, 0.2818, 0.1999, 0.2769, 0.2467, 0.2813, 0.2935, 0.2947, 0.3386, 0.3166, 0.3802, 0.3463, 0.4168, 0.3825, 0.4468, 0.4238, 0.4692, 0.4688, 0.4832, 0.5156, 0.488, 0.5624, 0.4837, 0.6075, 0.4703, 0.6491, 0.4483, 0.6857, 0.4187, 0.7157, 0.3825, 0.7381, 0.3411, 0.752, 0.2962, 0.9688, 1.0, 0.9688, 0.5, 1.0, 0.5, 1.0, 1.0, 0.9375, 1.0, 0.9375, 0.5, 0.9688, 0.5, 0.9688, 1.0, 0.9062, 1.0, 0.9062, 0.5, 0.9375, 0.5, 0.9375, 1.0, 0.875, 1.0, 0.875, 0.5, 0.9062, 0.5, 0.9062, 1.0, 0.8438, 1.0, 0.8438, 0.5, 0.875, 0.5, 0.875, 1.0, 0.8125, 1.0, 0.8125, 0.5, 0.8438, 0.5, 0.8438, 1.0, 0.7812, 1.0, 0.7812, 0.5, 0.8125, 0.5, 0.8125, 1.0, 0.75, 1.0, 0.75, 0.5, 0.7812, 0.5, 0.7812, 1.0, 0.7188, 1.0, 0.7188, 0.5, 0.75, 0.5, 0.75, 1.0, 0.6875, 1.0, 0.6875, 0.5, 0.7188, 0.5, 0.7188, 1.0, 0.6562, 1.0, 0.6562, 0.5, 0.6875, 0.5, 0.6875, 1.0, 0.625, 1.0, 0.625, 0.5, 0.6562, 0.5, 0.6562, 1.0, 0.5938, 1.0, 0.5938, 0.5, 0.625, 0.5, 0.625, 1.0, 0.5625, 1.0, 0.5625, 0.5, 0.5938, 0.5, 0.5938, 1.0, 0.5312, 1.0, 0.5312, 0.5, 0.5625, 0.5, 0.5625, 1.0, 0.5, 1.0, 0.5, 0.5, 0.5312, 0.5, 0.5312, 1.0, 0.4688, 1.0, 0.4688, 0.5, 0.5, 0.5, 0.5, 1.0, 0.4375, 1.0, 0.4375, 0.5, 0.4688, 0.5, 0.4688, 1.0, 0.4062, 1.0, 0.4062, 0.5, 0.4375, 0.5, 0.4375, 1.0, 0.375, 1.0, 0.375, 0.5, 0.4062, 0.5, 0.4062, 1.0, 0.3438, 1.0, 0.3438, 0.5, 0.375, 0.5, 0.375, 1.0, 0.3125, 1.0, 0.3125, 0.5, 0.3438, 0.5, 0.3438, 1.0, 0.2812, 1.0, 0.2812, 0.5, 0.3125, 0.5, 0.3125, 1.0, 0.25, 1.0, 0.25, 0.5, 0.2812, 0.5, 0.2812, 1.0, 0.2188, 1.0, 0.2188, 0.5, 0.25, 0.5, 0.25, 1.0, 0.1875, 1.0, 0.1875, 0.5, 0.2188, 0.5, 0.2188, 1.0, 0.1562, 1.0, 0.1562, 0.5, 0.1875, 0.5, 0.1875, 1.0, 0.125, 1.0, 0.125, 0.5, 0.1562, 0.5, 0.1562, 1.0, 0.09375, 1.0, 0.09375, 0.5, 0.125, 0.5, 0.125, 1.0, 0.0625, 1.0, 0.0625, 0.5, 0.09375, 0.5, 0.09375, 1.0, 0.03125, 1.0, 0.03125, 0.5, 0.0625, 0.5, 0.0625, 1.0, 0.7497, 0.7026, 0.7541, 0.7494, 0.7492, 0.7962, 0.7353, 0.8411, 0.7129, 0.8825, 0.6828, 0.9187, 0.6463, 0.9483, 0.6047, 0.9703, 0.5596, 0.9837, 0.5127, 0.988, 0.4659, 0.9831, 0.421, 0.9692, 0.3796, 0.9468, 0.3434, 0.9168, 0.3138, 0.8802, 0.2918, 0.8386, 0.2784, 0.7935, 0.2741, 0.7467, 0.279, 0.6999, 0.2929, 0.6549, 0.3153, 0.6136, 0.3453, 0.5774, 0.3819, 0.5477, 0.4235, 0.5258, 0.4686, 0.5124, 0.5154, 0.508, 0.5622, 0.5129, 0.6072, 0.5268, 0.6485, 0.5492, 0.6847, 0.5793, 0.7144, 0.6158, 0.7363, 0.6575, 0.0, 1.0, 0.0, 0.5, 0.03125, 0.5, 0.03125, 1.0, 0.7569, 0.2494, 0.7526, 0.2026, 0.7392, 0.1575, 0.7172, 0.1158, 0.6876, 0.0793, 0.6514, 0.04925, 0.61, 0.02683, 0.5651, 0.01292, 0.5183, 0.008039, 0.4715, 0.01238, 0.4264, 0.02578, 0.3847, 0.04772, 0.3482, 0.07736, 0.3181, 0.1136, 0.2957, 0.1549, 0.2818, 0.1999, 0.2769, 0.2467, 0.2813, 0.2935, 0.2947, 0.3386, 0.3166, 0.3802, 0.3463, 0.4168, 0.3825, 0.4468, 0.4238, 0.4692, 0.4688, 0.4832, 0.5156, 0.488, 0.5624, 0.4837, 0.6075, 0.4703, 0.6491, 0.4483, 0.6857, 0.4187, 0.7157, 0.3825, 0.7381, 0.3411, 0.752, 0.2962, 0.9688, 1.0, 0.9688, 0.5, 1.0, 0.5, 1.0, 1.0, 0.9375, 1.0, 0.9375, 0.5, 0.9688, 0.5, 0.9688, 1.0, 0.9062, 1.0, 0.9062, 0.5, 0.9375, 0.5, 0.9375, 1.0, 0.875, 1.0, 0.875, 0.5, 0.9062, 0.5, 0.9062, 1.0, 0.8438, 1.0, 0.8438, 0.5, 0.875, 0.5, 0.875, 1.0, 0.8125, 1.0, 0.8125, 0.5, 0.8438, 0.5, 0.8438, 1.0, 0.7812, 1.0, 0.7812, 0.5, 0.8125, 0.5, 0.8125, 1.0, 0.75, 1.0, 0.75, 0.5, 0.7812, 0.5, 0.7812, 1.0, 0.7188, 1.0, 0.7188, 0.5, 0.75, 0.5, 0.75, 1.0, 0.6875, 1.0, 0.6875, 0.5, 0.7188, 0.5, 0.7188, 1.0, 0.6562, 1.0, 0.6562, 0.5, 0.6875, 0.5, 0.6875, 1.0, 0.625, 1.0, 0.625, 0.5, 0.6562, 0.5, 0.6562, 1.0, 0.5938, 1.0, 0.5938, 0.5, 0.625, 0.5, 0.625, 1.0, 0.5625, 1.0, 0.5625, 0.5, 0.5938, 0.5, 0.5938, 1.0, 0.5312, 1.0, 0.5312, 0.5, 0.5625, 0.5, 0.5625, 1.0, 0.5, 1.0, 0.5, 0.5, 0.5312, 0.5, 0.5312, 1.0, 0.4688, 1.0, 0.4688, 0.5, 0.5, 0.5, 0.5, 1.0, 0.4375, 1.0, 0.4375, 0.5, 0.4688, 0.5, 0.4688, 1.0, 0.4062, 1.0, 0.4062, 0.5, 0.4375, 0.5, 0.4375, 1.0, 0.375, 1.0, 0.375, 0.5, 0.4062, 0.5, 0.4062, 1.0, 0.3438, 1.0, 0.3438, 0.5, 0.375, 0.5, 0.375, 1.0, 0.3125, 1.0, 0.3125, 0.5, 0.3438, 0.5, 0.3438, 1.0, 0.2812, 1.0, 0.2812, 0.5, 0.3125, 0.5, 0.3125, 1.0, 0.25, 1.0, 0.25, 0.5, 0.2812, 0.5, 0.2812, 1.0, 0.2188, 1.0, 0.2188, 0.5, 0.25, 0.5, 0.25, 1.0, 0.1875, 1.0, 0.1875, 0.5, 0.2188, 0.5, 0.2188, 1.0, 0.1562, 1.0, 0.1562, 0.5, 0.1875, 0.5, 0.1875, 1.0, 0.125, 1.0, 0.125, 0.5, 0.1562, 0.5, 0.1562, 1.0, 0.09375, 1.0, 0.09375, 0.5, 0.125, 0.5, 0.125, 1.0, 0.0625, 1.0, 0.0625, 0.5, 0.09375, 0.5, 0.09375, 1.0, 0.03125, 1.0, 0.03125, 0.5, 0.0625, 0.5, 0.0625, 1.0, 0.7497, 0.7026, 0.7541, 0.7494, 0.7492, 0.7962, 0.7353, 0.8411, 0.7129, 0.8825, 0.6828, 0.9187, 0.6463, 0.9483, 0.6047, 0.9703, 0.5596, 0.9837, 0.5127, 0.988, 0.4659, 0.9831, 0.421, 0.9692, 0.3796, 0.9468, 0.3434, 0.9168, 0.3138, 0.8802, 0.2918, 0.8386, 0.2784, 0.7935, 0.2741, 0.7467, 0.279, 0.6999, 0.2929, 0.6549, 0.3153, 0.6136, 0.3453, 0.5774, 0.3819, 0.5477, 0.4235, 0.5258, 0.4686, 0.5124, 0.5154, 0.508, 0.5622, 0.5129, 0.6072, 0.5268, 0.6485, 0.5492, 0.6847, 0.5793, 0.7144, 0.6158, 0.7363, 0.6575, 0.0, 1.0, 0.0, 0.5, 0.03125, 0.5, 0.03125, 1.0, 0.7569, 0.2494, 0.7526, 0.2026, 0.7392, 0.1575, 0.7172, 0.1158, 0.6876, 0.0793, 0.6514, 0.04925, 0.61, 0.02683, 0.5651, 0.01292, 0.5183, 0.008039, 0.4715, 0.01238, 0.4264, 0.02578, 0.3847, 0.04772, 0.3482, 0.07736, 0.3181, 0.1136, 0.2957, 0.1549, 0.2818, 0.1999, 0.2769, 0.2467, 0.2813, 0.2935, 0.2947, 0.3386, 0.3166, 0.3802, 0.3463, 0.4168, 0.3825, 0.4468, 0.4238, 0.4692, 0.4688, 0.4832, 0.5156, 0.488, 0.5624, 0.4837, 0.6075, 0.4703, 0.6491, 0.4483, 0.6857, 0.4187, 0.7157, 0.3825, 0.7381, 0.3411, 0.752, 0.2962, 0.9688, 1.0, 0.9688, 0.5, 1.0, 0.5, 1.0, 1.0, 0.9375, 1.0, 0.9375, 0.5, 0.9688, 0.5, 0.9688, 1.0, 0.9062, 1.0, 0.9062, 0.5, 0.9375, 0.5, 0.9375, 1.0, 0.875, 1.0, 0.875, 0.5, 0.9062, 0.5, 0.9062, 1.0, 0.8438, 1.0, 0.8438, 0.5, 0.875, 0.5, 0.875, 1.0, 0.8125, 1.0, 0.8125, 0.5, 0.8438, 0.5, 0.8438, 1.0, 0.7812, 1.0, 0.7812, 0.5, 0.8125, 0.5, 0.8125, 1.0, 0.75, 1.0, 0.75, 0.5, 0.7812, 0.5, 0.7812, 1.0, 0.7188, 1.0, 0.7188, 0.5, 0.75, 0.5, 0.75, 1.0, 0.6875, 1.0, 0.6875, 0.5, 0.7188, 0.5, 0.7188, 1.0, 0.6562, 1.0, 0.6562, 0.5, 0.6875, 0.5, 0.6875, 1.0, 0.625, 1.0, 0.625, 0.5, 0.6562, 0.5, 0.6562, 1.0, 0.5938, 1.0, 0.5938, 0.5, 0.625, 0.5, 0.625, 1.0, 0.5625, 1.0, 0.5625, 0.5, 0.5938, 0.5, 0.5938, 1.0, 0.5312, 1.0, 0.5312, 0.5, 0.5625, 0.5, 0.5625, 1.0, 0.5, 1.0, 0.5, 0.5, 0.5312, 0.5, 0.5312, 1.0, 0.4688, 1.0, 0.4688, 0.5, 0.5, 0.5, 0.5, 1.0, 0.4375, 1.0, 0.4375, 0.5, 0.4688, 0.5, 0.4688, 1.0, 0.4062, 1.0, 0.4062, 0.5, 0.4375, 0.5, 0.4375, 1.0, 0.375, 1.0, 0.375, 0.5, 0.4062, 0.5, 0.4062, 1.0, 0.3438, 1.0, 0.3438, 0.5, 0.375, 0.5, 0.375, 1.0, 0.3125, 1.0, 0.3125, 0.5, 0.3438, 0.5, 0.3438, 1.0, 0.2812, 1.0, 0.2812, 0.5, 0.3125, 0.5, 0.3125, 1.0, 0.25, 1.0, 0.25, 0.5, 0.2812, 0.5, 0.2812, 1.0, 0.2188, 1.0, 0.2188, 0.5, 0.25, 0.5, 0.25, 1.0, 0.1875, 1.0, 0.1875, 0.5, 0.2188, 0.5, 0.2188, 1.0, 0.1562, 1.0, 0.1562, 0.5, 0.1875, 0.5, 0.1875, 1.0, 0.125, 1.0, 0.125, 0.5, 0.1562, 0.5, 0.1562, 1.0, 0.09375, 1.0, 0.09375, 0.5, 0.125, 0.5, 0.125, 1.0, 0.0625, 1.0, 0.0625, 0.5, 0.09375, 0.5, 0.09375, 1.0, 0.03125, 1.0, 0.03125, 0.5, 0.0625, 0.5, 0.0625, 1.0, 0.7497, 0.7026, 0.7541, 0.7494, 0.7492, 0.7962, 0.7353, 0.8411, 0.7129, 0.8825, 0.6828, 0.9187, 0.6463, 0.9483, 0.6047, 0.9703, 0.5596, 0.9837, 0.5127, 0.988, 0.4659, 0.9831, 0.421, 0.9692, 0.3796, 0.9468, 0.3434, 0.9168, 0.3138, 0.8802, 0.2918, 0.8386, 0.2784, 0.7935, 0.2741, 0.7467, 0.279, 0.6999, 0.2929, 0.6549, 0.3153, 0.6136, 0.3453, 0.5774, 0.3819, 0.5477, 0.4235, 0.5258, 0.4686, 0.5124, 0.5154, 0.508, 0.5622, 0.5129, 0.6072, 0.5268, 0.6485, 0.5492, 0.6847, 0.5793, 0.7144, 0.6158, 0.7363, 0.6575, 0.0, 1.0, 0.0, 0.5, 0.03125, 0.5, 0.03125, 1.0, 0.7569, 0.2494, 0.7526, 0.2026, 0.7392, 0.1575, 0.7172, 0.1158, 0.6876, 0.0793, 0.6514, 0.04925, 0.61, 0.02683, 0.5651, 0.01292, 0.5183, 0.008039, 0.4715, 0.01238, 0.4264, 0.02578, 0.3847, 0.04772, 0.3482, 0.07736, 0.3181, 0.1136, 0.2957, 0.1549, 0.2818, 0.1999, 0.2769, 0.2467, 0.2813, 0.2935, 0.2947, 0.3386, 0.3166, 0.3802, 0.3463, 0.4168, 0.3825, 0.4468, 0.4238, 0.4692, 0.4688, 0.4832, 0.5156, 0.488, 0.5624, 0.4837, 0.6075, 0.4703, 0.6491, 0.4483, 0.6857, 0.4187, 0.7157, 0.3825, 0.7381, 0.3411, 0.752, 0.2962, 0.9688, 1.0, 0.9688, 0.5, 1.0, 0.5, 1.0, 1.0, 0.9375, 1.0, 0.9375, 0.5, 0.9688, 0.5, 0.9688, 1.0, 0.9062, 1.0, 0.9062, 0.5, 0.9375, 0.5, 0.9375, 1.0, 0.875, 1.0, 0.875, 0.5, 0.9062, 0.5, 0.9062, 1.0, 0.8438, 1.0, 0.8438, 0.5, 0.875, 0.5, 0.875, 1.0, 0.8125, 1.0, 0.8125, 0.5, 0.8438, 0.5, 0.8438, 1.0, 0.7812, 1.0, 0.7812, 0.5, 0.8125, 0.5, 0.8125, 1.0, 0.75, 1.0, 0.75, 0.5, 0.7812, 0.5, 0.7812, 1.0, 0.7188, 1.0, 0.7188, 0.5, 0.75, 0.5, 0.75, 1.0, 0.6875, 1.0, 0.6875, 0.5, 0.7188, 0.5, 0.7188, 1.0, 0.6562, 1.0, 0.6562, 0.5, 0.6875, 0.5, 0.6875, 1.0, 0.625, 1.0, 0.625, 0.5, 0.6562, 0.5, 0.6562, 1.0, 0.5938, 1.0, 0.5938, 0.5, 0.625, 0.5, 0.625, 1.0, 0.5625, 1.0, 0.5625, 0.5, 0.5938, 0.5, 0.5938, 1.0, 0.5312, 1.0, 0.5312, 0.5, 0.5625, 0.5, 0.5625, 1.0, 0.5, 1.0, 0.5, 0.5, 0.5312, 0.5, 0.5312, 1.0, 0.4688, 1.0, 0.4688, 0.5, 0.5, 0.5, 0.5, 1.0, 0.4375, 1.0, 0.4375, 0.5, 0.4688, 0.5, 0.4688, 1.0, 0.4062, 1.0, 0.4062, 0.5, 0.4375, 0.5, 0.4375, 1.0, 0.375, 1.0, 0.375, 0.5, 0.4062, 0.5, 0.4062, 1.0, 0.3438, 1.0, 0.3438, 0.5, 0.375, 0.5, 0.375, 1.0, 0.3125, 1.0, 0.3125, 0.5, 0.3438, 0.5, 0.3438, 1.0, 0.2812, 1.0, 0.2812, 0.5, 0.3125, 0.5, 0.3125, 1.0, 0.25, 1.0, 0.25, 0.5, 0.2812, 0.5, 0.2812, 1.0, 0.2188, 1.0, 0.2188, 0.5, 0.25, 0.5, 0.25, 1.0, 0.1875, 1.0, 0.1875, 0.5, 0.2188, 0.5, 0.2188, 1.0, 0.1562, 1.0, 0.1562, 0.5, 0.1875, 0.5, 0.1875, 1.0, 0.125, 1.0, 0.125, 0.5, 0.1562, 0.5, 0.1562, 1.0, 0.09375, 1.0, 0.09375, 0.5, 0.125, 0.5, 0.125, 1.0, 0.0625, 1.0, 0.0625, 0.5, 0.09375, 0.5, 0.09375, 1.0, 0.03125, 1.0, 0.03125, 0.5, 0.0625, 0.5, 0.0625, 1.0, 0.7497, 0.7026, 0.7541, 0.7494, 0.7492, 0.7962, 0.7353, 0.8411, 0.7129, 0.8825, 0.6828, 0.9187, 0.6463, 0.9483, 0.6047, 0.9703, 0.5596, 0.9837, 0.5127, 0.988, 0.4659, 0.9831, 0.421, 0.9692, 0.3796, 0.9468, 0.3434, 0.9168, 0.3138, 0.8802, 0.2918, 0.8386, 0.2784, 0.7935, 0.2741, 0.7467, 0.279, 0.6999, 0.2929, 0.6549, 0.3153, 0.6136, 0.3453, 0.5774, 0.3819, 0.5477, 0.4235, 0.5258, 0.4686, 0.5124, 0.5154, 0.508, 0.5622, 0.5129, 0.6072, 0.5268, 0.6485, 0.5492, 0.6847, 0.5793, 0.7144, 0.6158, 0.7363, 0.6575, 0.0, 1.0, 0.0, 0.5, 0.03125, 0.5, 0.03125, 1.0, 0.7569, 0.2494, 0.7526, 0.2026, 0.7392, 0.1575, 0.7172, 0.1158, 0.6876, 0.0793, 0.6514, 0.04925, 0.61, 0.02683, 0.5651, 0.01292, 0.5183, 0.008039, 0.4715, 0.01238, 0.4264, 0.02578, 0.3847, 0.04772, 0.3482, 0.07736, 0.3181, 0.1136, 0.2957, 0.1549, 0.2818, 0.1999, 0.2769, 0.2467, 0.2813, 0.2935, 0.2947, 0.3386, 0.3166, 0.3802, 0.3463, 0.4168, 0.3825, 0.4468, 0.4238, 0.4692, 0.4688, 0.4832, 0.5156, 0.488, 0.5624, 0.4837, 0.6075, 0.4703, 0.6491, 0.4483, 0.6857, 0.4187, 0.7157, 0.3825, 0.7381, 0.3411, 0.752, 0.2962, 0.9688, 1.0, 0.9688, 0.5, 1.0, 0.5, 1.0, 1.0, 0.9375, 1.0, 0.9375, 0.5, 0.9688, 0.5, 0.9688, 1.0, 0.9062, 1.0, 0.9062, 0.5, 0.9375, 0.5, 0.9375, 1.0, 0.875, 1.0, 0.875, 0.5, 0.9062, 0.5, 0.9062, 1.0, 0.8438, 1.0, 0.8438, 0.5, 0.875, 0.5, 0.875, 1.0, 0.8125, 1.0, 0.8125, 0.5, 0.8438, 0.5, 0.8438, 1.0, 0.7812, 1.0, 0.7812, 0.5, 0.8125, 0.5, 0.8125, 1.0, 0.75, 1.0, 0.75, 0.5, 0.7812, 0.5, 0.7812, 1.0, 0.7188, 1.0, 0.7188, 0.5, 0.75, 0.5, 0.75, 1.0, 0.6875, 1.0, 0.6875, 0.5, 0.7188, 0.5, 0.7188, 1.0, 0.6562, 1.0, 0.6562, 0.5, 0.6875, 0.5, 0.6875, 1.0, 0.625, 1.0, 0.625, 0.5, 0.6562, 0.5, 0.6562, 1.0, 0.5938, 1.0, 0.5938, 0.5, 0.625, 0.5, 0.625, 1.0, 0.5625, 1.0, 0.5625, 0.5, 0.5938, 0.5, 0.5938, 1.0, 0.5312, 1.0, 0.5312, 0.5, 0.5625, 0.5, 0.5625, 1.0, 0.5, 1.0, 0.5, 0.5, 0.5312, 0.5, 0.5312, 1.0, 0.4688, 1.0, 0.4688, 0.5, 0.5, 0.5, 0.5, 1.0, 0.4375, 1.0, 0.4375, 0.5, 0.4688, 0.5, 0.4688, 1.0, 0.4062, 1.0, 0.4062, 0.5, 0.4375, 0.5, 0.4375, 1.0, 0.375, 1.0, 0.375, 0.5, 0.4062, 0.5, 0.4062, 1.0, 0.3438, 1.0, 0.3438, 0.5, 0.375, 0.5, 0.375, 1.0, 0.3125, 1.0, 0.3125, 0.5, 0.3438, 0.5, 0.3438, 1.0, 0.2812, 1.0, 0.2812, 0.5, 0.3125, 0.5, 0.3125, 1.0, 0.25, 1.0, 0.25, 0.5, 0.2812, 0.5, 0.2812, 1.0, 0.2188, 1.0, 0.2188, 0.5, 0.25, 0.5, 0.25, 1.0, 0.1875, 1.0, 0.1875, 0.5, 0.2188, 0.5, 0.2188, 1.0, 0.1562, 1.0, 0.1562, 0.5, 0.1875, 0.5, 0.1875, 1.0, 0.125, 1.0, 0.125, 0.5, 0.1562, 0.5, 0.1562, 1.0, 0.09375, 1.0, 0.09375, 0.5, 0.125, 0.5, 0.125, 1.0, 0.0625, 1.0, 0.0625, 0.5, 0.09375, 0.5, 0.09375, 1.0, 0.03125, 1.0, 0.03125, 0.5, 0.0625, 0.5, 0.0625, 1.0, 0.7497, 0.7026, 0.7541, 0.7494, 0.7492, 0.7962, 0.7353, 0.8411, 0.7129, 0.8825, 0.6828, 0.9187, 0.6463, 0.9483, 0.6047, 0.9703, 0.5596, 0.9837, 0.5127, 0.988, 0.4659, 0.9831, 0.421, 0.9692, 0.3796, 0.9468, 0.3434, 0.9168, 0.3138, 0.8802, 0.2918, 0.8386, 0.2784, 0.7935, 0.2741, 0.7467, 0.279, 0.6999, 0.2929, 0.6549, 0.3153, 0.6136, 0.3453, 0.5774, 0.3819, 0.5477, 0.4235, 0.5258, 0.4686, 0.5124, 0.5154, 0.508, 0.5622, 0.5129, 0.6072, 0.5268, 0.6485, 0.5492, 0.6847, 0.5793, 0.7144, 0.6158, 0.7363, 0.6575, 0.0, 1.0, 0.0, 0.5, 0.03125, 0.5, 0.03125, 1.0, 0.7569, 0.2494, 0.7526, 0.2026, 0.7392, 0.1575, 0.7172, 0.1158, 0.6876, 0.0793, 0.6514, 0.04925, 0.61, 0.02683, 0.5651, 0.01292, 0.5183, 0.008039, 0.4715, 0.01238, 0.4264, 0.02578, 0.3847, 0.04772, 0.3482, 0.07736, 0.3181, 0.1136, 0.2957, 0.1549, 0.2818, 0.1999, 0.2769, 0.2467, 0.2813, 0.2935, 0.2947, 0.3386, 0.3166, 0.3802, 0.3463, 0.4168, 0.3825, 0.4468, 0.4238, 0.4692, 0.4688, 0.4832, 0.5156, 0.488, 0.5624, 0.4837, 0.6075, 0.4703, 0.6491, 0.4483, 0.6857, 0.4187, 0.7157, 0.3825, 0.7381, 0.3411, 0.752, 0.2962, 0.9688, 1.0, 0.9688, 0.5, 1.0, 0.5, 1.0, 1.0, 0.9375, 1.0, 0.9375, 0.5, 0.9688, 0.5, 0.9688, 1.0, 0.9062, 1.0, 0.9062, 0.5, 0.9375, 0.5, 0.9375, 1.0, 0.875, 1.0, 0.875, 0.5, 0.9062, 0.5, 0.9062, 1.0, 0.8438, 1.0, 0.8438, 0.5, 0.875, 0.5, 0.875, 1.0, 0.8125, 1.0, 0.8125, 0.5, 0.8438, 0.5, 0.8438, 1.0, 0.7812, 1.0, 0.7812, 0.5, 0.8125, 0.5, 0.8125, 1.0, 0.75, 1.0, 0.75, 0.5, 0.7812, 0.5, 0.7812, 1.0, 0.7188, 1.0, 0.7188, 0.5, 0.75, 0.5, 0.75, 1.0, 0.6875, 1.0, 0.6875, 0.5, 0.7188, 0.5, 0.7188, 1.0, 0.6562, 1.0, 0.6562, 0.5, 0.6875, 0.5, 0.6875, 1.0, 0.625, 1.0, 0.625, 0.5, 0.6562, 0.5, 0.6562, 1.0, 0.5938, 1.0, 0.5938, 0.5, 0.625, 0.5, 0.625, 1.0, 0.5625, 1.0, 0.5625, 0.5, 0.5938, 0.5, 0.5938, 1.0, 0.5312, 1.0, 0.5312, 0.5, 0.5625, 0.5, 0.5625, 1.0, 0.5, 1.0, 0.5, 0.5, 0.5312, 0.5, 0.5312, 1.0, 0.4688, 1.0, 0.4688, 0.5, 0.5, 0.5, 0.5, 1.0, 0.4375, 1.0, 0.4375, 0.5, 0.4688, 0.5, 0.4688, 1.0, 0.4062, 1.0, 0.4062, 0.5, 0.4375, 0.5, 0.4375, 1.0, 0.375, 1.0, 0.375, 0.5, 0.4062, 0.5, 0.4062, 1.0, 0.3438, 1.0, 0.3438, 0.5, 0.375, 0.5, 0.375, 1.0, 0.3125, 1.0, 0.3125, 0.5, 0.3438, 0.5, 0.3438, 1.0, 0.2812, 1.0, 0.2812, 0.5, 0.3125, 0.5, 0.3125, 1.0, 0.25, 1.0, 0.25, 0.5, 0.2812, 0.5, 0.2812, 1.0, 0.2188, 1.0, 0.2188, 0.5, 0.25, 0.5, 0.25, 1.0, 0.1875, 1.0, 0.1875, 0.5, 0.2188, 0.5, 0.2188, 1.0, 0.1562, 1.0, 0.1562, 0.5, 0.1875, 0.5, 0.1875, 1.0, 0.125, 1.0, 0.125, 0.5, 0.1562, 0.5, 0.1562, 1.0, 0.09375, 1.0, 0.09375, 0.5, 0.125, 0.5, 0.125, 1.0, 0.0625, 1.0, 0.0625, 0.5, 0.09375, 0.5, 0.09375, 1.0, 0.03125, 1.0, 0.03125, 0.5, 0.0625, 0.5, 0.0625, 1.0, 0.7497, 0.7026, 0.7541, 0.7494, 0.7492, 0.7962, 0.7353, 0.8411, 0.7129, 0.8825, 0.6828, 0.9187, 0.6463, 0.9483, 0.6047, 0.9703, 0.5596, 0.9837, 0.5127, 0.988, 0.4659, 0.9831, 0.421, 0.9692, 0.3796, 0.9468, 0.3434, 0.9168, 0.3138, 0.8802, 0.2918, 0.8386, 0.2784, 0.7935, 0.2741, 0.7467, 0.279, 0.6999, 0.2929, 0.6549, 0.3153, 0.6136, 0.3453, 0.5774, 0.3819, 0.5477, 0.4235, 0.5258, 0.4686, 0.5124, 0.5154, 0.508, 0.5622, 0.5129, 0.6072, 0.5268, 0.6485, 0.5492, 0.6847, 0.5793, 0.7144, 0.6158, 0.7363, 0.6575, 0.0, 1.0, 0.0, 0.5, 0.03125, 0.5, 0.03125, 1.0, 0.7569, 0.2494, 0.7526, 0.2026, 0.7392, 0.1575, 0.7172, 0.1158, 0.6876, 0.0793, 0.6514, 0.04925, 0.61, 0.02683, 0.5651, 0.01292, 0.5183, 0.008039, 0.4715, 0.01238, 0.4264, 0.02578, 0.3847, 0.04772, 0.3482, 0.07736, 0.3181, 0.1136, 0.2957, 0.1549, 0.2818, 0.1999, 0.2769, 0.2467, 0.2813, 0.2935, 0.2947, 0.3386, 0.3166, 0.3802, 0.3463, 0.4168, 0.3825, 0.4468, 0.4238, 0.4692, 0.4688, 0.4832, 0.5156, 0.488, 0.5624, 0.4837, 0.6075, 0.4703, 0.6491, 0.4483, 0.6857, 0.4187, 0.7157, 0.3825, 0.7381, 0.3411, 0.752, 0.2962, 0.9688, 1.0, 0.9688, 0.5, 1.0, 0.5, 1.0, 1.0])
me_cylinder.materials.append(mat_material_001)
me_cylinder.materials.append(mat_material_002)
me_cylinder.use_remesh_fix_poles = True
me_cylinder.use_remesh_preserve_attributes = False
me_cylinder.use_mirror_vertex_groups = False
me_cylinder.update()

# ---- objects
ob_light = bpy.data.objects.new('Light', light_light)
ob_camera = bpy.data.objects.new('Camera', cam_camera)
ob_cylinder = bpy.data.objects.new('Cylinder', me_cylinder)

# ---- transforms, parenting, visibility, modifiers, constraints
ob_light.location = (4.03, 0.4875, 5.507)
ob_light.rotation_euler = (0.6503, 0.05522, 1.866)
ob_light.scale = (0.8261, 0.8261, 0.8261)
ob_light.lock_rotations_4d = False
ob_light.empty_display_type = 'ARROWS'
ob_light.color = (0.0, 0.0, 0.0, 0.0)
ob_light.lineart.crease_threshold = 0.0
ob_camera.location = (6.742, -6.065, 4.726)
ob_camera.rotation_euler = (1.109, 0.0, 0.8149)
ob_camera.scale = (0.8261, 0.8261, 0.8261)
ob_camera.lock_rotations_4d = False
ob_camera.empty_display_type = 'ARROWS'
ob_camera.color = (0.0, 0.0, 0.0, 0.0)
ob_camera.display_type = 'WIRE'
ob_camera.lineart.crease_threshold = 0.0
ob_cylinder.location = (0.6628, -0.3432, 0.6296)
ob_cylinder.rotation_euler = (-1.559, -0.03883, -6.306)
ob_cylinder.scale = (0.5485, 0.5485, 0.5485)
ob_cylinder.lineart.crease_threshold = 0.0

# ---- collection membership
col_collection.objects.link(ob_light)
col_collection.objects.link(ob_camera)
col_collection.objects.link(ob_cylinder)

# ---- scene / render settings (as saved in the file)
scene.camera = ob_camera
scene.frame_start = 1; scene.frame_end = 250; scene.frame_set(1)
scene.render.engine = 'BLENDER_EEVEE_NEXT'
scene.cycles.use_denoising = False
scene.cycles.samples = 128
scene.cycles.sampling_pattern = 'TABULATED_SOBOL'
scene.cycles.use_adaptive_sampling = False
scene.cycles.use_light_tree = False
scene.view_settings.view_transform = 'Filmic'
bpy.context.view_layer.update()
